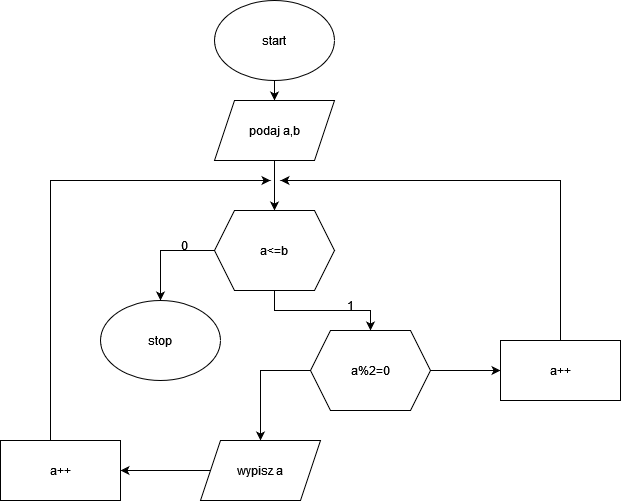

The diagram above was exported from draw.io. Its source (the exported page's mxGraphModel, read from the mxfile embedded in the PNG):
<mxGraphModel dx="1434" dy="782" grid="1" gridSize="10" guides="1" tooltips="1" connect="1" arrows="1" fold="1" page="1" pageScale="1" pageWidth="827" pageHeight="1169" math="0" shadow="0">
  <root>
    <mxCell id="WIyWlLk6GJQsqaUBKTNV-0" />
    <mxCell id="WIyWlLk6GJQsqaUBKTNV-1" parent="WIyWlLk6GJQsqaUBKTNV-0" />
    <mxCell id="uMNshZacSLxXY5DHTFoT-7" style="edgeStyle=orthogonalEdgeStyle;rounded=0;orthogonalLoop=1;jettySize=auto;html=1;entryX=0.5;entryY=0;entryDx=0;entryDy=0;" edge="1" parent="WIyWlLk6GJQsqaUBKTNV-1" source="uMNshZacSLxXY5DHTFoT-0" target="uMNshZacSLxXY5DHTFoT-1">
      <mxGeometry relative="1" as="geometry" />
    </mxCell>
    <mxCell id="uMNshZacSLxXY5DHTFoT-0" value="&lt;div&gt;start&lt;/div&gt;" style="ellipse;whiteSpace=wrap;html=1;" vertex="1" parent="WIyWlLk6GJQsqaUBKTNV-1">
      <mxGeometry x="354" y="20" width="120" height="80" as="geometry" />
    </mxCell>
    <mxCell id="uMNshZacSLxXY5DHTFoT-8" style="edgeStyle=orthogonalEdgeStyle;rounded=0;orthogonalLoop=1;jettySize=auto;html=1;entryX=0.5;entryY=0;entryDx=0;entryDy=0;" edge="1" parent="WIyWlLk6GJQsqaUBKTNV-1" source="uMNshZacSLxXY5DHTFoT-1" target="uMNshZacSLxXY5DHTFoT-2">
      <mxGeometry relative="1" as="geometry" />
    </mxCell>
    <mxCell id="uMNshZacSLxXY5DHTFoT-1" value="podaj a,b" style="shape=parallelogram;perimeter=parallelogramPerimeter;whiteSpace=wrap;html=1;fixedSize=1;" vertex="1" parent="WIyWlLk6GJQsqaUBKTNV-1">
      <mxGeometry x="354" y="120" width="120" height="60" as="geometry" />
    </mxCell>
    <mxCell id="uMNshZacSLxXY5DHTFoT-9" style="edgeStyle=orthogonalEdgeStyle;rounded=0;orthogonalLoop=1;jettySize=auto;html=1;entryX=0.5;entryY=0;entryDx=0;entryDy=0;" edge="1" parent="WIyWlLk6GJQsqaUBKTNV-1" source="uMNshZacSLxXY5DHTFoT-2" target="uMNshZacSLxXY5DHTFoT-3">
      <mxGeometry relative="1" as="geometry" />
    </mxCell>
    <mxCell id="uMNshZacSLxXY5DHTFoT-18" style="edgeStyle=orthogonalEdgeStyle;rounded=0;orthogonalLoop=1;jettySize=auto;html=1;exitX=0;exitY=0.5;exitDx=0;exitDy=0;entryX=0.5;entryY=0;entryDx=0;entryDy=0;" edge="1" parent="WIyWlLk6GJQsqaUBKTNV-1" source="uMNshZacSLxXY5DHTFoT-2" target="uMNshZacSLxXY5DHTFoT-17">
      <mxGeometry relative="1" as="geometry" />
    </mxCell>
    <mxCell id="uMNshZacSLxXY5DHTFoT-2" value="a&amp;lt;=b" style="shape=hexagon;perimeter=hexagonPerimeter2;whiteSpace=wrap;html=1;fixedSize=1;" vertex="1" parent="WIyWlLk6GJQsqaUBKTNV-1">
      <mxGeometry x="354" y="230" width="120" height="80" as="geometry" />
    </mxCell>
    <mxCell id="uMNshZacSLxXY5DHTFoT-10" style="edgeStyle=orthogonalEdgeStyle;rounded=0;orthogonalLoop=1;jettySize=auto;html=1;exitX=0;exitY=0.5;exitDx=0;exitDy=0;" edge="1" parent="WIyWlLk6GJQsqaUBKTNV-1" source="uMNshZacSLxXY5DHTFoT-3" target="uMNshZacSLxXY5DHTFoT-4">
      <mxGeometry relative="1" as="geometry" />
    </mxCell>
    <mxCell id="uMNshZacSLxXY5DHTFoT-13" style="edgeStyle=orthogonalEdgeStyle;rounded=0;orthogonalLoop=1;jettySize=auto;html=1;exitX=1;exitY=0.5;exitDx=0;exitDy=0;entryX=0;entryY=0.5;entryDx=0;entryDy=0;" edge="1" parent="WIyWlLk6GJQsqaUBKTNV-1" source="uMNshZacSLxXY5DHTFoT-3" target="uMNshZacSLxXY5DHTFoT-6">
      <mxGeometry relative="1" as="geometry" />
    </mxCell>
    <mxCell id="uMNshZacSLxXY5DHTFoT-3" value="a%2=0" style="shape=hexagon;perimeter=hexagonPerimeter2;whiteSpace=wrap;html=1;fixedSize=1;" vertex="1" parent="WIyWlLk6GJQsqaUBKTNV-1">
      <mxGeometry x="450" y="350" width="120" height="80" as="geometry" />
    </mxCell>
    <mxCell id="uMNshZacSLxXY5DHTFoT-11" style="edgeStyle=orthogonalEdgeStyle;rounded=0;orthogonalLoop=1;jettySize=auto;html=1;exitX=0;exitY=0.5;exitDx=0;exitDy=0;entryX=1;entryY=0.5;entryDx=0;entryDy=0;" edge="1" parent="WIyWlLk6GJQsqaUBKTNV-1" source="uMNshZacSLxXY5DHTFoT-4" target="uMNshZacSLxXY5DHTFoT-5">
      <mxGeometry relative="1" as="geometry" />
    </mxCell>
    <mxCell id="uMNshZacSLxXY5DHTFoT-4" value="&lt;div&gt;wypisz a&lt;/div&gt;" style="shape=parallelogram;perimeter=parallelogramPerimeter;whiteSpace=wrap;html=1;fixedSize=1;" vertex="1" parent="WIyWlLk6GJQsqaUBKTNV-1">
      <mxGeometry x="340" y="460" width="120" height="60" as="geometry" />
    </mxCell>
    <mxCell id="uMNshZacSLxXY5DHTFoT-15" style="edgeStyle=orthogonalEdgeStyle;rounded=0;orthogonalLoop=1;jettySize=auto;html=1;" edge="1" parent="WIyWlLk6GJQsqaUBKTNV-1" source="uMNshZacSLxXY5DHTFoT-5">
      <mxGeometry relative="1" as="geometry">
        <mxPoint x="410" y="200" as="targetPoint" />
        <Array as="points">
          <mxPoint x="190" y="200" />
        </Array>
      </mxGeometry>
    </mxCell>
    <mxCell id="uMNshZacSLxXY5DHTFoT-5" value="a++" style="rounded=0;whiteSpace=wrap;html=1;" vertex="1" parent="WIyWlLk6GJQsqaUBKTNV-1">
      <mxGeometry x="140" y="460" width="120" height="60" as="geometry" />
    </mxCell>
    <mxCell id="uMNshZacSLxXY5DHTFoT-16" style="edgeStyle=orthogonalEdgeStyle;rounded=0;orthogonalLoop=1;jettySize=auto;html=1;" edge="1" parent="WIyWlLk6GJQsqaUBKTNV-1" source="uMNshZacSLxXY5DHTFoT-6">
      <mxGeometry relative="1" as="geometry">
        <mxPoint x="420" y="200" as="targetPoint" />
        <Array as="points">
          <mxPoint x="700" y="200" />
        </Array>
      </mxGeometry>
    </mxCell>
    <mxCell id="uMNshZacSLxXY5DHTFoT-6" value="a++" style="rounded=0;whiteSpace=wrap;html=1;" vertex="1" parent="WIyWlLk6GJQsqaUBKTNV-1">
      <mxGeometry x="640" y="360" width="120" height="60" as="geometry" />
    </mxCell>
    <mxCell id="uMNshZacSLxXY5DHTFoT-17" value="&lt;div&gt;stop&lt;/div&gt;" style="ellipse;whiteSpace=wrap;html=1;" vertex="1" parent="WIyWlLk6GJQsqaUBKTNV-1">
      <mxGeometry x="240" y="320" width="120" height="80" as="geometry" />
    </mxCell>
    <mxCell id="uMNshZacSLxXY5DHTFoT-19" value="1" style="text;html=1;strokeColor=none;fillColor=none;align=center;verticalAlign=middle;whiteSpace=wrap;rounded=0;" vertex="1" parent="WIyWlLk6GJQsqaUBKTNV-1">
      <mxGeometry x="460" y="310" width="60" height="30" as="geometry" />
    </mxCell>
    <mxCell id="uMNshZacSLxXY5DHTFoT-20" value="0" style="text;html=1;strokeColor=none;fillColor=none;align=center;verticalAlign=middle;whiteSpace=wrap;rounded=0;" vertex="1" parent="WIyWlLk6GJQsqaUBKTNV-1">
      <mxGeometry x="294" y="250" width="60" height="30" as="geometry" />
    </mxCell>
  </root>
</mxGraphModel>